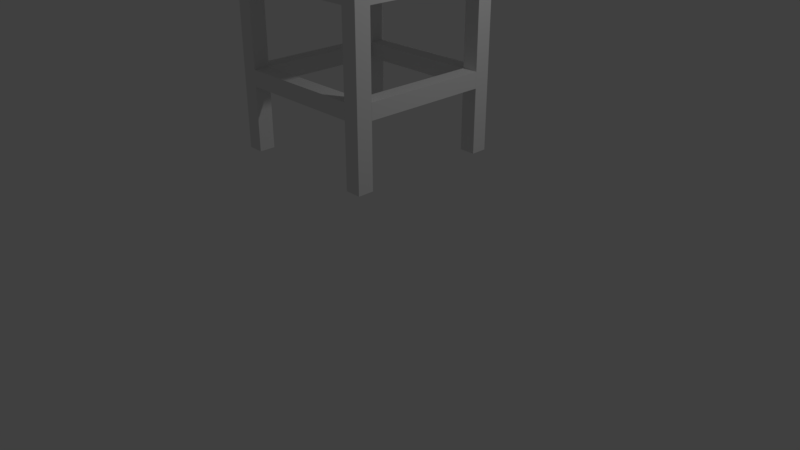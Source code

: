 # Source: chair_tall.blend  (saved by Blender 2.78.0; exported with 4.5.12 LTS)
import bpy
from mathutils import Matrix  # noqa: F401  (used for matrix-valued properties, if any)

bpy.ops.wm.read_factory_settings(use_empty=True)
scene = bpy.context.scene
scene.name = 'Scene'

# ---- collections
col_collection_1 = bpy.data.collections.new('Collection 1'); scene.collection.children.link(col_collection_1)

# ---- materials (node trees are filled in below, after node groups)
mat_material = bpy.data.materials.new('Material')
mat_material.alpha_threshold = 0.0
mat_material.use_transparent_shadow = False
mat_material.roughness = 0.5
mat_material.line_color = (0.0, 0.0, 0.0, 1.0)

# ---- material node trees

# ---- world
world_world = bpy.data.worlds.new('World'); scene.world = world_world
world_world.color = (0.05088, 0.05088, 0.05088)
world_world.use_sun_shadow = False
world_world.sun_shadow_jitter_overblur = 0.0
world_world.cycles.sampling_method = 'MANUAL'

# ---- cameras
cam_camera = bpy.data.cameras.new('Camera')
cam_camera.clip_end = 100.0
cam_camera.lens = 35.0
cam_camera.sensor_width = 32.0
cam_camera.sensor_height = 18.0
cam_camera.ortho_scale = 7.314
cam_camera.dof.focus_distance = 0.0
cam_camera.dof.aperture_fstop = 128.0

# ---- lights
light_lamp = bpy.data.lights.new('Lamp', 'POINT')
light_lamp.transmission_factor = 0.0
light_lamp.cutoff_distance = 30.0
light_lamp.energy = 100.0
light_lamp.shadow_buffer_clip_start = 1.001
light_lamp.shadow_soft_size = 0.1
light_lamp.shadow_maximum_resolution = 0.006
light_lamp.use_absolute_resolution = True

# ---- meshes
me_cube_005 = bpy.data.meshes.new('Cube.005')
me_cube_005.from_pydata([(-1.451, -0.2056, 0.3612), (0.1486, -0.2056, 0.3612), (-1.451, -0.005571, 0.3612), (0.1486, -0.005571, 0.3612), (-1.451, -0.2056, 0.1612), (0.1486, -0.2056, 0.1612), (-1.451, -0.005571, 0.1612), (0.1486, -0.005571, 0.1612)], [], [(0, 1, 3, 2), (2, 3, 7, 6), (6, 7, 5, 4), (4, 5, 1, 0), (2, 6, 4, 0), (7, 3, 1, 5)])
me_cube_005.use_remesh_preserve_volume = False
me_cube_005.use_remesh_preserve_attributes = False
me_cube_005.use_mirror_vertex_groups = False
me_cube_005.update()
me_cube_004 = bpy.data.meshes.new('Cube.004')
me_cube_004.from_pydata([(-1.451, -0.2056, 0.3612), (0.1486, -0.2056, 0.3612), (-1.451, -0.005571, 0.3612), (0.1486, -0.005571, 0.3612), (-1.451, -0.2056, 0.1612), (0.1486, -0.2056, 0.1612), (-1.451, -0.005571, 0.1612), (0.1486, -0.005571, 0.1612)], [], [(0, 1, 3, 2), (2, 3, 7, 6), (6, 7, 5, 4), (4, 5, 1, 0), (2, 6, 4, 0), (7, 3, 1, 5)])
me_cube_004.use_remesh_preserve_volume = False
me_cube_004.use_remesh_preserve_attributes = False
me_cube_004.use_mirror_vertex_groups = False
me_cube_004.update()
me_cube_003 = bpy.data.meshes.new('Cube.003')
me_cube_003.from_pydata([(1.21, -0.8578, 0.8223), (1.01, -0.8578, -0.3777), (1.01, 1.142, -0.3777), (1.21, 1.142, 0.8223), (1.207, -0.8578, -0.4106), (1.407, -0.8578, 0.7894), (1.207, 1.142, -0.4106), (1.407, 1.142, 0.7894)], [], [(4, 1, 2, 6), (5, 0, 1, 4), (6, 7, 5, 4), (6, 2, 3, 7), (7, 3, 0, 5), (2, 1, 0, 3)])
me_cube_003.use_remesh_preserve_volume = False
me_cube_003.use_remesh_preserve_attributes = False
me_cube_003.use_mirror_vertex_groups = False
me_cube_003.update()
me_cube_002 = bpy.data.meshes.new('Cube.002')
me_cube_002.from_pydata([(1.222, 0.6486, -1.492), (1.222, 0.6486, -0.9917), (1.222, 0.8486, -1.492), (1.222, 0.8486, -0.9917), (1.422, 0.6486, -1.492), (1.422, 0.6486, -0.9917), (1.422, 0.8486, -1.492), (1.422, 0.8486, -0.9917), (1.472, 0.6486, 0.5083), (1.472, 0.8486, 0.5083), (1.667, 0.8486, 0.4795), (1.667, 0.6486, 0.4795)], [], [(0, 1, 3, 2), (2, 3, 7, 6), (6, 7, 5, 4), (4, 5, 1, 0), (2, 6, 4, 0), (5, 7, 10, 11), (10, 9, 8, 11), (3, 1, 8, 9), (1, 5, 11, 8), (7, 3, 9, 10)])
me_cube_002.use_remesh_preserve_volume = False
me_cube_002.use_remesh_preserve_attributes = False
me_cube_002.use_mirror_vertex_groups = False
me_cube_002.update()
me_cube_001 = bpy.data.meshes.new('Cube.001')
me_cube_001.from_pydata([(1.222, -1.151, 2.453), (1.222, -1.151, 4.453), (1.222, -0.9514, 2.453), (1.222, -0.9514, 4.453), (1.422, -1.151, 2.453), (1.422, -1.151, 4.453), (1.422, -0.9514, 2.453), (1.422, -0.9514, 4.453)], [], [(0, 1, 3, 2), (2, 3, 7, 6), (6, 7, 5, 4), (4, 5, 1, 0), (2, 6, 4, 0), (7, 3, 1, 5)])
me_cube_001.use_remesh_preserve_volume = False
me_cube_001.use_remesh_preserve_attributes = False
me_cube_001.use_mirror_vertex_groups = False
me_cube_001.update()
me_cube = bpy.data.meshes.new('Cube')
me_cube.from_pydata([(1.0, 1.0, 3.453), (1.0, -1.0, 3.453), (-1.0, -1.0, 3.453), (-1.0, 1.0, 3.453), (1.0, 1.0, 3.653), (1.0, -1.0, 3.653), (-1.0, -1.0, 3.653), (-1.0, 1.0, 3.653)], [], [(0, 1, 2, 3), (4, 7, 6, 5), (0, 4, 5, 1), (1, 5, 6, 2), (2, 6, 7, 3), (4, 0, 3, 7)])
me_cube.materials.append(mat_material)
me_cube.use_remesh_preserve_volume = False
me_cube.use_remesh_preserve_attributes = False
me_cube.use_mirror_vertex_groups = False
me_cube.update()

# ---- objects
ob_cube_005 = bpy.data.objects.new('Cube.005', me_cube_005)
ob_cube_004 = bpy.data.objects.new('Cube.004', me_cube_004)
ob_cube_003 = bpy.data.objects.new('Cube.003', me_cube_003)
ob_cube_002 = bpy.data.objects.new('Cube.002', me_cube_002)
ob_cube_001 = bpy.data.objects.new('Cube.001', me_cube_001)
ob_cube = bpy.data.objects.new('Cube', me_cube)
ob_lamp = bpy.data.objects.new('Lamp', light_lamp)
ob_camera = bpy.data.objects.new('Camera', cam_camera)

# ---- transforms, parenting, visibility, modifiers, constraints
ob_cube_005.location = (0.7944, 0.6514, 0.9186)
ob_cube_005.rotation_euler = (0.0, -0.0, -4.712)
ob_cube_005.lineart.crease_threshold = 0.0
_m = ob_cube_005.modifiers.new('Array', 'ARRAY')
_m.use_constant_offset = True
_m.constant_offset_displace = (0.0, 1.8, 0.0)
_m.use_relative_offset = False
ob_cube_004.location = (0.6514, -0.7944, 0.9186)
ob_cube_004.lineart.crease_threshold = 0.0
_m = ob_cube_004.modifiers.new('Array', 'ARRAY')
_m.use_constant_offset = True
_m.constant_offset_displace = (0.0, 1.8, 0.0)
_m.use_relative_offset = False
ob_cube_003.location = (-0.3569, -0.1422, 3.685)
ob_cube_003.lineart.crease_threshold = 0.0
ob_cube_002.location = (-0.422, 0.1514, 3.967)
ob_cube_002.lineart.crease_threshold = 0.0
_m = ob_cube_002.modifiers.new('Array', 'ARRAY')
_m.use_constant_offset = True
_m.constant_offset_displace = (0.0, -1.8, 0.0)
_m.use_relative_offset = False
ob_cube_001.location = (-0.422, 0.1514, -2.178)
ob_cube_001.lineart.crease_threshold = 0.0
_m = ob_cube_001.modifiers.new('Array', 'ARRAY')
_m.use_constant_offset = True
_m.constant_offset_displace = (0.0, 1.8, 0.0)
_m.use_relative_offset = False
_m.relative_offset_displace = (1.8, 0.0, 0.0)
_m = ob_cube_001.modifiers.new('Array.001', 'ARRAY')
_m.use_constant_offset = True
_m.constant_offset_displace = (-1.8, 0.0, 0.0)
_m.use_relative_offset = False
_m.relative_offset_displace = (1.8, 0.0, 0.0)
ob_cube.location = (0.0, 0.0, -1.178)
ob_cube.lock_rotations_4d = False
ob_cube.empty_display_type = 'ARROWS'
ob_cube.lineart.crease_threshold = 0.0
ob_lamp.location = (4.076, 1.005, 4.726)
ob_lamp.rotation_euler = (0.6503, 0.05522, 1.866)
ob_lamp.lock_rotations_4d = False
ob_lamp.empty_display_type = 'ARROWS'
ob_lamp.color = (0.0, 0.0, 0.0, 0.0)
ob_lamp.lineart.crease_threshold = 0.0
ob_camera.location = (7.481, -6.508, 4.166)
ob_camera.rotation_euler = (1.109, 0.0, 0.8149)
ob_camera.lock_rotations_4d = False
ob_camera.empty_display_type = 'ARROWS'
ob_camera.color = (0.0, 0.0, 0.0, 0.0)
ob_camera.display_type = 'WIRE'
ob_camera.lineart.crease_threshold = 0.0

# ---- collection membership
col_collection_1.objects.link(ob_cube_005)
col_collection_1.objects.link(ob_cube_004)
col_collection_1.objects.link(ob_cube_003)
col_collection_1.objects.link(ob_cube_002)
col_collection_1.objects.link(ob_cube_001)
col_collection_1.objects.link(ob_cube)
col_collection_1.objects.link(ob_lamp)
col_collection_1.objects.link(ob_camera)

# ---- scene / render settings (as saved in the file)
scene.camera = ob_camera
scene.frame_start = 1; scene.frame_end = 250; scene.frame_set(1)
scene.render.engine = 'BLENDER_EEVEE_NEXT'
scene.render.resolution_percentage = 50
scene.render.dither_intensity = 0.0
scene.cycles.use_denoising = False
scene.cycles.samples = 128
scene.cycles.sampling_pattern = 'TABULATED_SOBOL'
scene.cycles.light_sampling_threshold = 0.0
scene.cycles.use_adaptive_sampling = False
scene.cycles.use_light_tree = False
scene.cycles.blur_glossy = 0.0
scene.cycles.sample_clamp_indirect = 0.0
scene.view_settings.view_transform = 'Standard'
bpy.context.view_layer.update()
